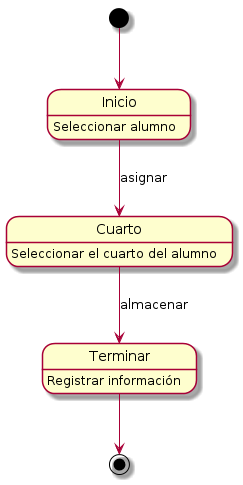

The diagram above was rendered by PlantUML. Its source (embedded in the PNG):
@startuml
[*] --> Inicio
Inicio : Seleccionar alumno
Cuarto: Seleccionar el cuarto del alumno
Terminar : Registrar información

Inicio --> Cuarto : asignar
Cuarto --> Terminar : almacenar
Terminar --> [*]
@enduml